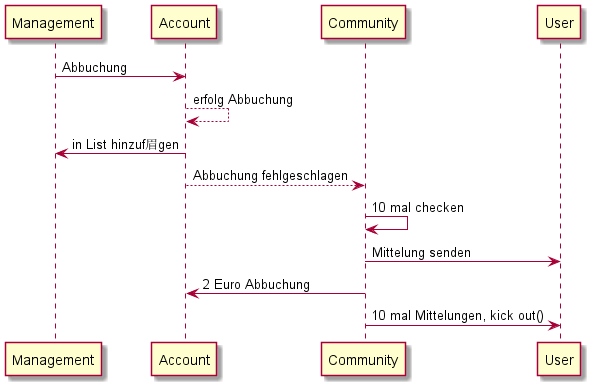

The diagram above was rendered by PlantUML. Its source (embedded in the PNG):
@startuml
Management -> Account : Abbuchung

Account --> Account: erfolg Abbuchung
Account -> Management: in List hinzuf眉gen    
Account --> Community: Abbuchung fehlgeschlagen

Community -> Community: 10 mal checken
Community ->User: Mittelung senden
Community -> Account: 2 Euro Abbuchung
Community -> User: 10 mal Mittelungen, kick out()

@enduml